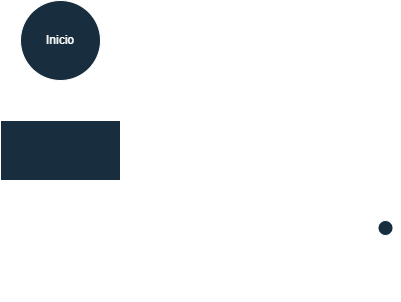

The diagram above was exported from draw.io. Its source (the exported page's mxGraphModel, read from the mxfile embedded in the PNG):
<mxGraphModel dx="1030" dy="527" grid="1" gridSize="10" guides="1" tooltips="1" connect="1" arrows="1" fold="1" page="1" pageScale="1" pageWidth="827" pageHeight="1169" math="0" shadow="0">
  <root>
    <mxCell id="0" />
    <mxCell id="1" parent="0" />
    <mxCell id="a8aWxit6nT9HPiuRYNbI-52" parent="1" style="ellipse;whiteSpace=wrap;html=1;aspect=fixed;strokeColor=#FFFFFF;fontColor=#FFFFFF;fillColor=#182E3E;" value="Inicio" vertex="1">
      <mxGeometry height="80" width="80" x="50" y="50" as="geometry" />
    </mxCell>
    <mxCell id="a8aWxit6nT9HPiuRYNbI-53" parent="1" style="rounded=0;whiteSpace=wrap;html=1;strokeColor=#FFFFFF;fontColor=#FFFFFF;fillColor=#182E3E;" value="" vertex="1">
      <mxGeometry height="60" width="120" x="30" y="170" as="geometry" />
    </mxCell>
    <mxCell id="a8aWxit6nT9HPiuRYNbI-54" parent="1" style="shape=umlActor;verticalLabelPosition=bottom;verticalAlign=top;html=1;outlineConnect=0;strokeColor=#FFFFFF;fontColor=#FFFFFF;fillColor=#182E3E;" value="Actor" vertex="1">
      <mxGeometry height="60" width="30" x="400" y="270" as="geometry" />
    </mxCell>
  </root>
</mxGraphModel>